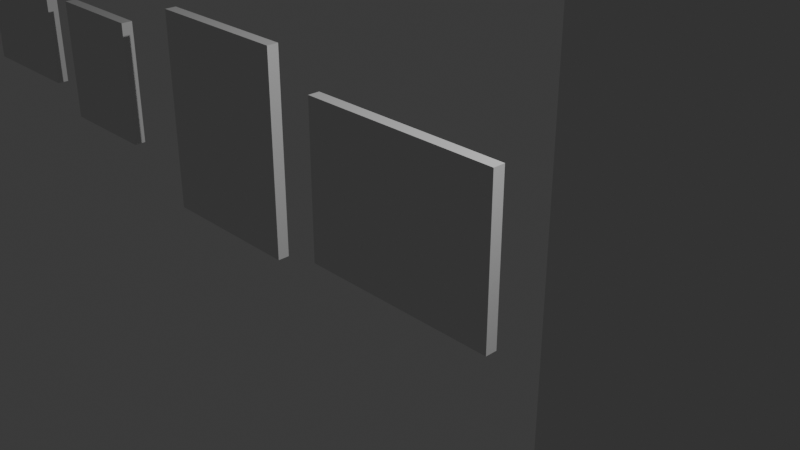 # Source: quadros.blend  (saved by Blender 4.3.34; exported with 4.5.12 LTS)
import bpy
from mathutils import Matrix  # noqa: F401  (used for matrix-valued properties, if any)

bpy.ops.wm.read_factory_settings(use_empty=True)
scene = bpy.context.scene
scene.name = 'Scene'

# ---- collections
col_collection = bpy.data.collections.new('Collection'); scene.collection.children.link(col_collection)

# ---- world
world_world = bpy.data.worlds.new('World'); scene.world = world_world
world_world.use_nodes = True; world_world.node_tree.nodes.clear()
_N = world_world.node_tree.nodes; _L = world_world.node_tree.links
n0 = _N.new('ShaderNodeOutputWorld'); n0.name = 'World Output'; n0.location = (300, 300)
n1 = _N.new('ShaderNodeBackground'); n1.name = 'Background'; n1.location = (10, 300)
n1.inputs[0].default_value = (0.05088, 0.05088, 0.05088, 1.0)
_L.new(n1.outputs[0], n0.inputs[0])
n0.is_active_output = True
world_world.color = (0.05088, 0.05088, 0.05088)
world_world.sun_shadow_jitter_overblur = 0.0

# ---- cameras
cam_camera = bpy.data.cameras.new('Camera')
cam_camera.clip_end = 100.0
cam_camera.ortho_scale = 7.314

# ---- lights
light_light = bpy.data.lights.new('Light', 'POINT')
light_light.energy = 1000.0
light_light.shadow_soft_size = 0.1

# ---- meshes
me_cube_001 = bpy.data.meshes.new('Cube.001')
me_cube_001.from_pydata([(-1.0, -1.0, -1.0), (-1.0, -1.0, 1.0), (-0.8263, 1.0, -0.8263), (-0.8263, 1.0, 0.8263), (1.0, -1.0, -1.0), (1.0, -1.0, 1.0), (0.8263, 1.0, -0.8263), (0.8263, 1.0, 0.8263), (-1.0, 1.0, 1.0), (-1.0, 1.0, -1.0), (1.0, 1.0, -1.0), (1.0, 1.0, 1.0), (-0.8263, -0.05173, 0.8263), (-0.8263, -0.05173, -0.8263), (0.8263, -0.05173, -0.8263), (0.8263, -0.05173, 0.8263)], [], [(0, 1, 8, 9), (3, 7, 15, 12), (10, 11, 5, 4), (4, 5, 1, 0), (9, 10, 4, 0), (11, 8, 1, 5), (3, 2, 9, 8), (2, 6, 10, 9), (7, 3, 8, 11), (6, 7, 11, 10), (13, 12, 15, 14), (2, 3, 12, 13), (7, 6, 14, 15), (6, 2, 13, 14)])
_uv = me_cube_001.uv_layers.new(name='UVMap')
_uv.uv.foreach_set('vector', [0.375, 0.0, 0.625, 0.0, 0.625, 0.25, 0.375, 0.25, 0.6033, 0.2717, 0.6033, 0.4783, 0.6033, 0.4783, 0.6033, 0.2717, 0.375, 0.5, 0.625, 0.5, 0.625, 0.75, 0.375, 0.75, 0.375, 0.75, 0.625, 0.75, 0.625, 1.0, 0.375, 1.0, 0.125, 0.5, 0.375, 0.5, 0.375, 0.75, 0.125, 0.75, 0.625, 0.5, 0.875, 0.5, 0.875, 0.75, 0.625, 0.75, 0.6033, 0.2717, 0.3967, 0.2717, 0.375, 0.25, 0.625, 0.25, 0.3967, 0.2717, 0.3967, 0.4783, 0.375, 0.5, 0.375, 0.25, 0.6033, 0.4783, 0.6033, 0.2717, 0.625, 0.25, 0.625, 0.5, 0.3967, 0.4783, 0.6033, 0.4783, 0.625, 0.5, 0.375, 0.5, 0.3967, 0.2717, 0.6033, 0.2717, 0.6033, 0.4783, 0.3967, 0.4783, 0.3967, 0.2717, 0.6033, 0.2717, 0.6033, 0.2717, 0.3967, 0.2717, 0.6033, 0.4783, 0.3967, 0.4783, 0.3967, 0.4783, 0.6033, 0.4783, 0.3967, 0.4783, 0.3967, 0.2717, 0.3967, 0.2717, 0.3967, 0.4783])
me_cube_001.update()
me_cube_002 = bpy.data.meshes.new('Cube.002')
me_cube_002.from_pydata([(-1.0, -1.0, -1.0), (-1.0, -1.0, 1.0), (-0.8263, 1.0, -0.8263), (-0.8263, 1.0, 0.8263), (1.0, -1.0, -1.0), (1.0, -1.0, 1.0), (0.8263, 1.0, -0.8263), (0.8263, 1.0, 0.8263), (-1.0, 1.0, 1.0), (-1.0, 1.0, -1.0), (1.0, 1.0, -1.0), (1.0, 1.0, 1.0), (-0.8263, -0.05173, 0.8263), (-0.8263, -0.05173, -0.8263), (0.8263, -0.05173, -0.8263), (0.8263, -0.05173, 0.8263)], [], [(0, 1, 8, 9), (3, 7, 15, 12), (10, 11, 5, 4), (4, 5, 1, 0), (9, 10, 4, 0), (11, 8, 1, 5), (3, 2, 9, 8), (2, 6, 10, 9), (7, 3, 8, 11), (6, 7, 11, 10), (13, 12, 15, 14), (2, 3, 12, 13), (7, 6, 14, 15), (6, 2, 13, 14)])
_uv = me_cube_002.uv_layers.new(name='UVMap')
_uv.uv.foreach_set('vector', [0.375, 0.0, 0.625, 0.0, 0.625, 0.25, 0.375, 0.25, 0.6033, 0.2717, 0.6033, 0.4783, 0.6033, 0.4783, 0.6033, 0.2717, 0.375, 0.5, 0.625, 0.5, 0.625, 0.75, 0.375, 0.75, 0.375, 0.75, 0.625, 0.75, 0.625, 1.0, 0.375, 1.0, 0.125, 0.5, 0.375, 0.5, 0.375, 0.75, 0.125, 0.75, 0.625, 0.5, 0.875, 0.5, 0.875, 0.75, 0.625, 0.75, 0.6033, 0.2717, 0.3967, 0.2717, 0.375, 0.25, 0.625, 0.25, 0.3967, 0.2717, 0.3967, 0.4783, 0.375, 0.5, 0.375, 0.25, 0.6033, 0.4783, 0.6033, 0.2717, 0.625, 0.25, 0.625, 0.5, 0.3967, 0.4783, 0.6033, 0.4783, 0.625, 0.5, 0.375, 0.5, 0.3967, 0.2717, 0.6033, 0.2717, 0.6033, 0.4783, 0.3967, 0.4783, 0.3967, 0.2717, 0.6033, 0.2717, 0.6033, 0.2717, 0.3967, 0.2717, 0.6033, 0.4783, 0.3967, 0.4783, 0.3967, 0.4783, 0.6033, 0.4783, 0.3967, 0.4783, 0.3967, 0.2717, 0.3967, 0.2717, 0.3967, 0.4783])
me_cube_002.update()
me_cube_003 = bpy.data.meshes.new('Cube.003')
me_cube_003.from_pydata([(-1.0, -1.0, -1.0), (-1.0, -1.0, 1.0), (-0.8263, 1.0, -0.8263), (-0.8263, 1.0, 0.8263), (1.0, -1.0, -1.0), (1.0, -1.0, 1.0), (0.8263, 1.0, -0.8263), (0.8263, 1.0, 0.8263), (-1.0, 1.0, 1.0), (-1.0, 1.0, -1.0), (1.0, 1.0, -1.0), (1.0, 1.0, 1.0), (-0.8263, -0.05173, 0.8263), (-0.8263, -0.05173, -0.8263), (0.8263, -0.05173, -0.8263), (0.8263, -0.05173, 0.8263), (-0.8815, 1.977, 0.8815), (-0.8815, 1.977, -0.8815), (0.8815, 1.977, -0.8815), (0.8815, 1.977, 0.8815), (-0.9448, 1.977, 0.9448), (-0.9448, 1.977, -0.9448), (0.9448, 1.977, -0.9448), (0.9448, 1.977, 0.9448), (-1.0, 1.977, 1.0), (-1.0, 1.977, -1.0), (1.0, 1.977, -1.0), (1.0, 1.977, 1.0), (-0.8263, 1.977, 0.8263), (-0.8263, 1.977, -0.8263), (0.8263, 1.977, -0.8263), (0.8263, 1.977, 0.8263)], [], [(0, 1, 8, 9), (3, 7, 15, 12), (10, 11, 5, 4), (4, 5, 1, 0), (9, 10, 4, 0), (11, 8, 1, 5), (2, 6, 30, 29), (10, 9, 25, 26), (6, 7, 31, 30), (11, 10, 26, 27), (13, 12, 15, 14), (2, 3, 12, 13), (7, 6, 14, 15), (6, 2, 13, 14), (20, 21, 17, 16), (21, 22, 18, 17), (23, 20, 16, 19), (22, 23, 19, 18), (8, 11, 27, 24), (7, 3, 28, 31), (9, 8, 24, 25), (3, 2, 29, 28), (16, 17, 25, 24), (17, 18, 26, 25), (19, 16, 24, 27), (18, 19, 27, 26), (21, 20, 28, 29), (22, 21, 29, 30), (20, 23, 31, 28), (23, 22, 30, 31)])
_uv = me_cube_003.uv_layers.new(name='UVMap')
_uv.uv.foreach_set('vector', [0.375, 0.0, 0.625, 0.0, 0.625, 0.25, 0.375, 0.25, 0.6033, 0.2717, 0.6033, 0.4783, 0.6033, 0.4783, 0.6033, 0.2717, 0.375, 0.5, 0.625, 0.5, 0.625, 0.75, 0.375, 0.75, 0.375, 0.75, 0.625, 0.75, 0.625, 1.0, 0.375, 1.0, 0.125, 0.5, 0.375, 0.5, 0.375, 0.75, 0.125, 0.75, 0.625, 0.5, 0.875, 0.5, 0.875, 0.75, 0.625, 0.75, 0.3967, 0.2717, 0.3967, 0.4783, 0.3967, 0.4783, 0.3967, 0.2717, 0.375, 0.5, 0.125, 0.5, 0.125, 0.5, 0.375, 0.5, 0.3967, 0.4783, 0.6033, 0.4783, 0.6033, 0.4783, 0.3967, 0.4783, 0.625, 0.5, 0.375, 0.5, 0.375, 0.5, 0.625, 0.5, 0.3967, 0.2717, 0.6033, 0.2717, 0.6033, 0.4783, 0.3967, 0.4783, 0.3967, 0.2717, 0.6033, 0.2717, 0.6033, 0.2717, 0.3967, 0.2717, 0.6033, 0.4783, 0.3967, 0.4783, 0.3967, 0.4783, 0.6033, 0.4783, 0.3967, 0.4783, 0.3967, 0.2717, 0.3967, 0.2717, 0.3967, 0.4783, 0.6181, 0.2569, 0.3819, 0.2569, 0.3898, 0.2648, 0.6102, 0.2648, 0.3819, 0.2569, 0.3819, 0.4931, 0.3898, 0.4852, 0.3898, 0.2648, 0.6181, 0.4931, 0.6181, 0.2569, 0.6102, 0.2648, 0.6102, 0.4852, 0.3819, 0.4931, 0.6181, 0.4931, 0.6102, 0.4852, 0.3898, 0.4852, 0.875, 0.5, 0.625, 0.5, 0.625, 0.5, 0.875, 0.5, 0.6033, 0.4783, 0.6033, 0.2717, 0.6033, 0.2717, 0.6033, 0.4783, 0.375, 0.25, 0.625, 0.25, 0.625, 0.25, 0.375, 0.25, 0.6033, 0.2717, 0.3967, 0.2717, 0.3967, 0.2717, 0.6033, 0.2717, 0.6102, 0.2648, 0.3898, 0.2648, 0.375, 0.25, 0.625, 0.25, 0.3898, 0.2648, 0.3898, 0.4852, 0.375, 0.5, 0.375, 0.25, 0.6102, 0.4852, 0.6102, 0.2648, 0.625, 0.25, 0.625, 0.5, 0.3898, 0.4852, 0.6102, 0.4852, 0.625, 0.5, 0.375, 0.5, 0.3819, 0.2569, 0.6181, 0.2569, 0.6033, 0.2717, 0.3967, 0.2717, 0.3819, 0.4931, 0.3819, 0.2569, 0.3967, 0.2717, 0.3967, 0.4783, 0.6181, 0.2569, 0.6181, 0.4931, 0.6033, 0.4783, 0.6033, 0.2717, 0.6181, 0.4931, 0.3819, 0.4931, 0.3967, 0.4783, 0.6033, 0.4783])
me_cube_003.update()
me_cube_004 = bpy.data.meshes.new('Cube.004')
me_cube_004.from_pydata([(-1.0, -1.0, -1.0), (-1.0, -1.0, 1.0), (-0.8263, 1.0, -0.8263), (-0.8263, 1.0, 0.8263), (1.0, -1.0, -1.0), (1.0, -1.0, 1.0), (0.8263, 1.0, -0.8263), (0.8263, 1.0, 0.8263), (-1.0, 1.0, 1.0), (-1.0, 1.0, -1.0), (1.0, 1.0, -1.0), (1.0, 1.0, 1.0), (-0.8263, -0.05173, 0.8263), (-0.8263, -0.05173, -0.8263), (0.8263, -0.05173, -0.8263), (0.8263, -0.05173, 0.8263)], [], [(0, 1, 8, 9), (3, 7, 15, 12), (10, 11, 5, 4), (4, 5, 1, 0), (9, 10, 4, 0), (11, 8, 1, 5), (3, 2, 9, 8), (2, 6, 10, 9), (7, 3, 8, 11), (6, 7, 11, 10), (13, 12, 15, 14), (2, 3, 12, 13), (7, 6, 14, 15), (6, 2, 13, 14)])
_uv = me_cube_004.uv_layers.new(name='UVMap')
_uv.uv.foreach_set('vector', [0.375, 0.0, 0.625, 0.0, 0.625, 0.25, 0.375, 0.25, 0.6033, 0.2717, 0.6033, 0.4783, 0.6033, 0.4783, 0.6033, 0.2717, 0.375, 0.5, 0.625, 0.5, 0.625, 0.75, 0.375, 0.75, 0.375, 0.75, 0.625, 0.75, 0.625, 1.0, 0.375, 1.0, 0.125, 0.5, 0.375, 0.5, 0.375, 0.75, 0.125, 0.75, 0.625, 0.5, 0.875, 0.5, 0.875, 0.75, 0.625, 0.75, 0.6033, 0.2717, 0.3967, 0.2717, 0.375, 0.25, 0.625, 0.25, 0.3967, 0.2717, 0.3967, 0.4783, 0.375, 0.5, 0.375, 0.25, 0.6033, 0.4783, 0.6033, 0.2717, 0.625, 0.25, 0.625, 0.5, 0.3967, 0.4783, 0.6033, 0.4783, 0.625, 0.5, 0.375, 0.5, 0.3967, 0.2717, 0.6033, 0.2717, 0.6033, 0.4783, 0.3967, 0.4783, 0.3967, 0.2717, 0.6033, 0.2717, 0.6033, 0.2717, 0.3967, 0.2717, 0.6033, 0.4783, 0.3967, 0.4783, 0.3967, 0.4783, 0.6033, 0.4783, 0.3967, 0.4783, 0.3967, 0.2717, 0.3967, 0.2717, 0.3967, 0.4783])
me_cube_004.update()
me_cube_005 = bpy.data.meshes.new('Cube.005')
me_cube_005.from_pydata([(-1.0, -1.0, -1.0), (-1.0, -1.0, 1.0), (-0.8263, 1.0, -0.8263), (-0.8263, 1.0, 0.8263), (1.0, -1.0, -1.0), (1.0, -1.0, 1.0), (0.8263, 1.0, -0.8263), (0.8263, 1.0, 0.8263), (-1.0, 1.0, 1.0), (-1.0, 1.0, -1.0), (1.0, 1.0, -1.0), (1.0, 1.0, 1.0), (-0.8263, -0.05173, 0.8263), (-0.8263, -0.05173, -0.8263), (0.8263, -0.05173, -0.8263), (0.8263, -0.05173, 0.8263)], [], [(0, 1, 8, 9), (3, 7, 15, 12), (10, 11, 5, 4), (4, 5, 1, 0), (9, 10, 4, 0), (11, 8, 1, 5), (3, 2, 9, 8), (2, 6, 10, 9), (7, 3, 8, 11), (6, 7, 11, 10), (13, 12, 15, 14), (2, 3, 12, 13), (7, 6, 14, 15), (6, 2, 13, 14)])
_uv = me_cube_005.uv_layers.new(name='UVMap')
_uv.uv.foreach_set('vector', [0.375, 0.0, 0.625, 0.0, 0.625, 0.25, 0.375, 0.25, 0.6033, 0.2717, 0.6033, 0.4783, 0.6033, 0.4783, 0.6033, 0.2717, 0.375, 0.5, 0.625, 0.5, 0.625, 0.75, 0.375, 0.75, 0.375, 0.75, 0.625, 0.75, 0.625, 1.0, 0.375, 1.0, 0.125, 0.5, 0.375, 0.5, 0.375, 0.75, 0.125, 0.75, 0.625, 0.5, 0.875, 0.5, 0.875, 0.75, 0.625, 0.75, 0.6033, 0.2717, 0.3967, 0.2717, 0.375, 0.25, 0.625, 0.25, 0.3967, 0.2717, 0.3967, 0.4783, 0.375, 0.5, 0.375, 0.25, 0.6033, 0.4783, 0.6033, 0.2717, 0.625, 0.25, 0.625, 0.5, 0.3967, 0.4783, 0.6033, 0.4783, 0.625, 0.5, 0.375, 0.5, 0.3967, 0.2717, 0.6033, 0.2717, 0.6033, 0.4783, 0.3967, 0.4783, 0.3967, 0.2717, 0.6033, 0.2717, 0.6033, 0.2717, 0.3967, 0.2717, 0.6033, 0.4783, 0.3967, 0.4783, 0.3967, 0.4783, 0.6033, 0.4783, 0.3967, 0.4783, 0.3967, 0.2717, 0.3967, 0.2717, 0.3967, 0.4783])
me_cube_005.update()

# ---- objects
ob_light = bpy.data.objects.new('Light', light_light)
ob_camera = bpy.data.objects.new('Camera', cam_camera)
ob_quadro_deitado = bpy.data.objects.new('quadro deitado', me_cube_001)
ob_quadro_em_pe = bpy.data.objects.new('quadro em pe', me_cube_002)
ob_quadro_em_pe_001 = bpy.data.objects.new('quadro em pe.001', me_cube_003)
ob_quadro_em_pe_002 = bpy.data.objects.new('quadro em pe.002', me_cube_004)
ob_quadro_em_pe_003 = bpy.data.objects.new('quadro em pe.003', me_cube_005)

# ---- transforms, parenting, visibility, modifiers, constraints
ob_light.location = (4.076, 1.005, 5.904)
ob_light.rotation_euler = (0.6503, 0.05522, 1.866)
ob_light.lock_rotations_4d = False
ob_light.empty_display_type = 'ARROWS'
ob_light.color = (0.0, 0.0, 0.0, 0.0)
ob_light.lineart.crease_threshold = 0.0
ob_camera.location = (7.359, -6.926, 4.958)
ob_camera.rotation_euler = (1.109, 0.0, 0.8149)
ob_camera.lock_rotations_4d = False
ob_camera.empty_display_type = 'ARROWS'
ob_camera.color = (0.0, 0.0, 0.0, 0.0)
ob_camera.display_type = 'WIRE'
ob_camera.lineart.crease_threshold = 0.0
ob_quadro_deitado.location = (0.0, 0.0, 0.0)
ob_quadro_deitado.scale = (1.31, 0.07526, 1.0)
ob_quadro_em_pe.location = (-3.033, 0.03622, 0.05149)
ob_quadro_em_pe.rotation_euler = (0.0, 1.571, 0.0)
ob_quadro_em_pe.scale = (1.31, 0.07526, 1.0)
ob_quadro_em_pe_001.location = (4.454, -0.03573, 0.05149)
ob_quadro_em_pe_001.rotation_euler = (0.0, 1.571, 0.0)
ob_quadro_em_pe_001.scale = (3.174, 0.1054, 2.423)
ob_quadro_em_pe_002.location = (-5.733, -0.01995, 0.1614)
ob_quadro_em_pe_002.rotation_euler = (0.0, 1.571, 0.0)
ob_quadro_em_pe_002.scale = (0.8274, 0.07526, 0.7224)
ob_quadro_em_pe_003.location = (-7.908, -0.001398, 0.3136)
ob_quadro_em_pe_003.scale = (0.8584, 0.07526, 0.6389)

# ---- collection membership
col_collection.objects.link(ob_light)
col_collection.objects.link(ob_camera)
col_collection.objects.link(ob_quadro_deitado)
col_collection.objects.link(ob_quadro_em_pe)
col_collection.objects.link(ob_quadro_em_pe_001)
col_collection.objects.link(ob_quadro_em_pe_002)
col_collection.objects.link(ob_quadro_em_pe_003)

# ---- scene / render settings (as saved in the file)
scene.camera = ob_camera
scene.frame_start = 1; scene.frame_end = 250; scene.frame_set(1)
scene.render.engine = 'BLENDER_EEVEE_NEXT'
bpy.context.view_layer.update()
